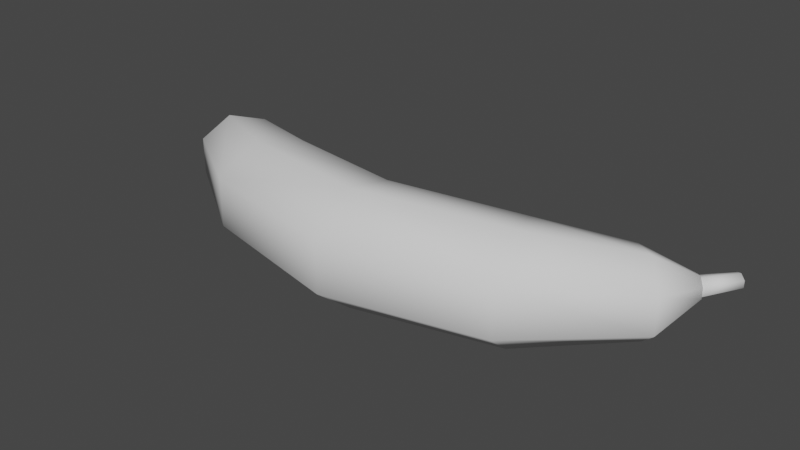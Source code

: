 # Source: banana.blend  (saved by Blender 3.2.14; exported with 4.5.12 LTS)
import bpy
from mathutils import Matrix  # noqa: F401  (used for matrix-valued properties, if any)

bpy.ops.wm.read_factory_settings(use_empty=True)
scene = bpy.context.scene
scene.name = 'Scene'

# ---- collections
col_collection = bpy.data.collections.new('Collection'); scene.collection.children.link(col_collection)

# ---- world
world_world = bpy.data.worlds.new('World'); scene.world = world_world
world_world.use_nodes = True; world_world.node_tree.nodes.clear()
_N = world_world.node_tree.nodes; _L = world_world.node_tree.links
n0 = _N.new('ShaderNodeOutputWorld'); n0.name = 'World Output'; n0.location = (300, 300)
n1 = _N.new('ShaderNodeBackground'); n1.name = 'Background'; n1.location = (10, 300)
n1.inputs[0].default_value = (0.05088, 0.05088, 0.05088, 1.0)
_L.new(n1.outputs[0], n0.inputs[0])
n0.is_active_output = True
world_world.color = (0.05088, 0.05088, 0.05088)
world_world.use_sun_shadow = False
world_world.sun_shadow_jitter_overblur = 0.0

# ---- meshes
me_cylinder = bpy.data.meshes.new('Cylinder')
me_cylinder.from_pydata([(-0.09802, 0.04844, 1.434e-08), (-0.001613, 0.03251, 0.0), (-0.1039, 0.03186, -0.03653), (-0.001613, 0.01369, -0.03909), (-0.1171, -0.005397, -0.04556), (-0.001613, -0.02861, -0.04875), (-0.1277, -0.03527, -0.02027), (-0.001613, -0.06253, -0.02169), (-0.1277, -0.03527, 0.02027), (-0.001613, -0.06253, 0.02169), (-0.1171, -0.005397, 0.04556), (-0.001613, -0.02861, 0.04875), (-0.1039, 0.03186, 0.03653), (-0.001613, 0.01369, 0.03909), (0.1029, 0.05204, -6.49e-09), (0.1077, 0.0349, -0.03699), (0.1187, -0.003603, -0.04613), (0.1274, -0.03448, -0.02053), (0.1274, -0.03448, 0.02053), (0.1187, -0.003603, 0.04613), (0.1077, 0.0349, 0.03699), (-0.1694, 0.07112, 1.889e-08), (-0.177, 0.06048, -0.02707), (-0.1939, 0.03656, -0.03375), (-0.2074, 0.01738, -0.01502), (-0.2074, 0.01738, 0.01502), (-0.1939, 0.03656, 0.03375), (-0.177, 0.06048, 0.02707), (-0.2151, 0.08259, 1.736e-08), (-0.2176, 0.07904, -0.009041), (-0.2233, 0.07105, -0.01127), (-0.2278, 0.06464, -0.005017), (-0.2278, 0.06464, 0.005017), (-0.2233, 0.07105, 0.01127), (-0.2176, 0.07904, 0.009041), (-0.2151, 0.08259, 1.736e-08), (-0.2176, 0.07904, -0.009041), (-0.2233, 0.07105, -0.01127), (-0.2278, 0.06464, -0.005017), (-0.2278, 0.06464, 0.005017), (-0.2233, 0.07105, 0.01127), (-0.2176, 0.07904, 0.009041), (-0.2248, 0.08217, 1.651e-08), (-0.226, 0.08044, -0.004402), (-0.2288, 0.07655, -0.00549), (-0.231, 0.07343, -0.002443), (-0.231, 0.07343, 0.002443), (-0.2288, 0.07655, 0.00549), (-0.226, 0.08044, 0.004403), (0.1652, 0.07455, -6.455e-09), (0.1742, 0.06553, -0.02644), (0.1944, 0.04526, -0.03297), (0.2106, 0.02901, -0.01468), (0.2106, 0.02901, 0.01468), (0.1944, 0.04526, 0.03297), (0.1742, 0.06553, 0.02644), (0.2063, 0.08813, -6.549e-09), (0.2089, 0.08553, -0.007625), (0.2148, 0.07969, -0.009508), (0.2194, 0.075, -0.004231), (0.2194, 0.075, 0.004231), (0.2148, 0.07969, 0.009508), (0.2089, 0.08553, 0.007625), (0.2075, 0.08701, -6.696e-09), (0.2096, 0.08483, -0.006382), (0.2145, 0.07994, -0.007958), (0.2184, 0.07602, -0.003541), (0.2184, 0.07602, 0.003541), (0.2145, 0.07994, 0.007958), (0.2096, 0.08483, 0.006381), (0.2245, 0.1098, -6.853e-09), (0.2267, 0.1087, -0.005054), (0.2316, 0.1062, -0.006302), (0.2355, 0.1042, -0.002805), (0.2355, 0.1042, 0.002805), (0.2316, 0.1062, 0.006302), (0.2267, 0.1087, 0.005054)], [], [(0, 1, 3, 2), (2, 3, 5, 4), (4, 5, 7, 6), (6, 7, 9, 8), (8, 9, 11, 10), (5, 3, 15, 16), (10, 11, 13, 12), (12, 13, 1, 0), (4, 6, 24, 23), (16, 15, 50, 51), (11, 9, 18, 19), (3, 1, 14, 15), (7, 5, 16, 17), (13, 11, 19, 20), (9, 7, 17, 18), (1, 13, 20, 14), (26, 27, 34, 33), (10, 12, 27, 26), (6, 8, 25, 24), (12, 0, 21, 27), (2, 4, 23, 22), (8, 10, 26, 25), (0, 2, 22, 21), (28, 29, 30, 31, 32, 33, 34), (24, 25, 32, 31), (22, 23, 30, 29), (27, 21, 28, 34), (25, 26, 33, 32), (23, 24, 31, 30), (21, 22, 29, 28), (35, 41, 40, 39, 38, 37, 36), (42, 43, 44, 45, 46, 47, 48), (36, 37, 44, 43), (41, 35, 42, 48), (39, 40, 47, 46), (37, 38, 45, 44), (35, 36, 43, 42), (40, 41, 48, 47), (38, 39, 46, 45), (54, 53, 60, 61), (14, 20, 55, 49), (19, 18, 53, 54), (17, 16, 51, 52), (15, 14, 49, 50), (20, 19, 54, 55), (18, 17, 52, 53), (57, 56, 62, 61, 60, 59, 58), (52, 51, 58, 59), (50, 49, 56, 57), (55, 54, 61, 62), (53, 52, 59, 60), (51, 50, 57, 58), (49, 55, 62, 56), (64, 65, 66, 67, 68, 69, 63), (71, 70, 76, 75, 74, 73, 72), (69, 68, 75, 76), (67, 66, 73, 74), (65, 64, 71, 72), (63, 69, 76, 70), (68, 67, 74, 75), (66, 65, 72, 73), (64, 63, 70, 71)])
me_cylinder.polygons.foreach_set('use_smooth', [True] * 62)
_uv = me_cylinder.uv_layers.new(name='UVMap')
_uv.uv.foreach_set('vector', [0.4261, 0.2577, 0.4261, 0.4142, 0.3814, 0.4142, 0.3814, 0.2577, 0.3814, 0.2577, 0.3814, 0.4142, 0.3366, 0.4142, 0.3366, 0.2577, 0.3366, 0.2577, 0.3366, 0.4142, 0.2919, 0.4142, 0.2919, 0.2577, 0.2919, 0.2577, 0.2919, 0.4142, 0.2472, 0.4142, 0.2472, 0.2577, 0.2472, 0.2577, 0.2472, 0.4142, 0.2024, 0.4142, 0.2024, 0.2577, 0.3366, 0.4142, 0.3814, 0.4142, 0.3814, 0.4142, 0.3366, 0.4142, 0.2024, 0.2577, 0.2024, 0.4142, 0.1577, 0.4142, 0.1577, 0.2577, 0.1577, 0.2577, 0.1577, 0.4142, 0.113, 0.4142, 0.113, 0.2577, 0.3366, 0.2577, 0.2919, 0.2577, 0.2919, 0.2577, 0.3366, 0.2577, 0.3366, 0.4142, 0.3814, 0.4142, 0.3814, 0.4142, 0.3366, 0.4142, 0.2024, 0.4142, 0.2472, 0.4142, 0.2472, 0.4142, 0.2024, 0.4142, 0.3814, 0.4142, 0.4261, 0.4142, 0.4261, 0.4142, 0.3814, 0.4142, 0.2919, 0.4142, 0.3366, 0.4142, 0.3366, 0.4142, 0.2919, 0.4142, 0.1577, 0.4142, 0.2024, 0.4142, 0.2024, 0.4142, 0.1577, 0.4142, 0.2472, 0.4142, 0.2919, 0.4142, 0.2919, 0.4142, 0.2472, 0.4142, 0.113, 0.4142, 0.1577, 0.4142, 0.1577, 0.4142, 0.113, 0.4142, 0.2024, 0.2577, 0.1577, 0.2577, 0.1577, 0.2577, 0.2024, 0.2577, 0.2024, 0.2577, 0.1577, 0.2577, 0.1577, 0.2577, 0.2024, 0.2577, 0.2919, 0.2577, 0.2472, 0.2577, 0.2472, 0.2577, 0.2919, 0.2577, 0.1577, 0.2577, 0.113, 0.2577, 0.113, 0.2577, 0.1577, 0.2577, 0.3814, 0.2577, 0.3366, 0.2577, 0.3366, 0.2577, 0.3814, 0.2577, 0.2472, 0.2577, 0.2024, 0.2577, 0.2024, 0.2577, 0.2472, 0.2577, 0.4261, 0.2577, 0.3814, 0.2577, 0.3814, 0.2577, 0.4261, 0.2577, 0.3478, 0.2546, 0.4066, 0.2263, 0.4211, 0.1627, 0.3804, 0.1117, 0.3152, 0.1117, 0.2745, 0.1627, 0.2891, 0.2263, 0.2919, 0.2577, 0.2472, 0.2577, 0.2472, 0.2577, 0.2919, 0.2577, 0.3814, 0.2577, 0.3366, 0.2577, 0.3366, 0.2577, 0.3814, 0.2577, 0.1577, 0.2577, 0.113, 0.2577, 0.113, 0.2577, 0.1577, 0.2577, 0.2472, 0.2577, 0.2024, 0.2577, 0.2024, 0.2577, 0.2472, 0.2577, 0.3366, 0.2577, 0.2919, 0.2577, 0.2919, 0.2577, 0.3366, 0.2577, 0.4261, 0.2577, 0.3814, 0.2577, 0.3814, 0.2577, 0.4261, 0.2577, 0.7539, 0.8521, 0.6765, 0.8148, 0.6573, 0.731, 0.7109, 0.6638, 0.7969, 0.6638, 0.8505, 0.731, 0.8314, 0.8148, 0.7539, 0.8521, 0.8314, 0.8148, 0.8505, 0.731, 0.7969, 0.6638, 0.7109, 0.6638, 0.6573, 0.731, 0.6765, 0.8148, 0.8314, 0.8148, 0.8505, 0.731, 0.8505, 0.731, 0.8314, 0.8148, 0.6765, 0.8148, 0.7539, 0.8521, 0.7539, 0.8521, 0.6765, 0.8148, 0.7109, 0.6638, 0.6573, 0.731, 0.6573, 0.731, 0.7109, 0.6638, 0.8505, 0.731, 0.7969, 0.6638, 0.7969, 0.6638, 0.8505, 0.731, 0.7539, 0.8521, 0.8314, 0.8148, 0.8314, 0.8148, 0.7539, 0.8521, 0.6573, 0.731, 0.6765, 0.8148, 0.6765, 0.8148, 0.6573, 0.731, 0.7969, 0.6638, 0.7109, 0.6638, 0.7109, 0.6638, 0.7969, 0.6638, 0.2024, 0.4142, 0.2472, 0.4142, 0.2472, 0.4142, 0.2024, 0.4142, 0.113, 0.4142, 0.1577, 0.4142, 0.1577, 0.4142, 0.113, 0.4142, 0.2024, 0.4142, 0.2472, 0.4142, 0.2472, 0.4142, 0.2024, 0.4142, 0.2919, 0.4142, 0.3366, 0.4142, 0.3366, 0.4142, 0.2919, 0.4142, 0.3814, 0.4142, 0.4261, 0.4142, 0.4261, 0.4142, 0.3814, 0.4142, 0.1577, 0.4142, 0.2024, 0.4142, 0.2024, 0.4142, 0.1577, 0.4142, 0.2472, 0.4142, 0.2919, 0.4142, 0.2919, 0.4142, 0.2472, 0.4142, 0.25, 0.2263, 0.1913, 0.2546, 0.1325, 0.2263, 0.118, 0.1627, 0.1587, 0.1117, 0.2239, 0.1117, 0.2645, 0.1627, 0.2919, 0.4142, 0.3366, 0.4142, 0.3366, 0.4142, 0.2919, 0.4142, 0.3814, 0.4142, 0.4261, 0.4142, 0.4261, 0.4142, 0.3814, 0.4142, 0.1577, 0.4142, 0.2024, 0.4142, 0.2024, 0.4142, 0.1577, 0.4142, 0.2472, 0.4142, 0.2919, 0.4142, 0.2919, 0.4142, 0.2472, 0.4142, 0.3366, 0.4142, 0.3814, 0.4142, 0.3814, 0.4142, 0.3366, 0.4142, 0.113, 0.4142, 0.1577, 0.4142, 0.1577, 0.4142, 0.113, 0.4142, 0.7837, 0.777, 0.8045, 0.6856, 0.7461, 0.6124, 0.6524, 0.6124, 0.5939, 0.6856, 0.6148, 0.777, 0.6992, 0.8177, 0.7837, 0.777, 0.6992, 0.8177, 0.6148, 0.777, 0.5939, 0.6856, 0.6524, 0.6124, 0.7461, 0.6124, 0.8045, 0.6856, 0.6148, 0.777, 0.5939, 0.6856, 0.5939, 0.6856, 0.6148, 0.777, 0.6524, 0.6124, 0.7461, 0.6124, 0.7461, 0.6124, 0.6524, 0.6124, 0.8045, 0.6856, 0.7837, 0.777, 0.7837, 0.777, 0.8045, 0.6856, 0.6992, 0.8177, 0.6148, 0.777, 0.6148, 0.777, 0.6992, 0.8177, 0.5939, 0.6856, 0.6524, 0.6124, 0.6524, 0.6124, 0.5939, 0.6856, 0.7461, 0.6124, 0.8045, 0.6856, 0.8045, 0.6856, 0.7461, 0.6124, 0.7837, 0.777, 0.6992, 0.8177, 0.6992, 0.8177, 0.7837, 0.777])
me_cylinder.update()

# ---- objects
ob_cylinder = bpy.data.objects.new('Cylinder', me_cylinder)

# ---- transforms, parenting, visibility, modifiers, constraints
ob_cylinder.location = (0.0, 0.0, 0.0)

# ---- collection membership
col_collection.objects.link(ob_cylinder)

# ---- scene / render settings (as saved in the file)
scene.frame_start = 1; scene.frame_end = 250; scene.frame_set(1)
scene.render.engine = 'BLENDER_EEVEE_NEXT'
scene.cycles.sampling_pattern = 'TABULATED_SOBOL'
scene.cycles.use_light_tree = False
scene.view_settings.view_transform = 'Filmic'
bpy.context.view_layer.update()

# ---- added for rendering (the .blend has no active camera and no usable light): camera, sun
cam_auto = bpy.data.cameras.new('AutoCamera')
cam_auto.lens = 50.0
cam_auto.sensor_width = 36.0
cam_auto.clip_end = 1000.0
ob_auto_camera = bpy.data.objects.new('AutoCamera', cam_auto)
scene.collection.objects.link(ob_auto_camera)
ob_auto_camera.location = (0.47107, -0.538956, 0.375064)
ob_auto_camera.rotation_euler = (1.09748, -7.21219e-08, 0.694738)
scene.camera = ob_auto_camera
light_auto_sun = bpy.data.lights.new('AutoSun', 'SUN')
light_auto_sun.energy = 3.0
light_auto_sun.angle = 0.0523599
ob_auto_sun = bpy.data.objects.new('AutoSun', light_auto_sun)
scene.collection.objects.link(ob_auto_sun)
ob_auto_sun.rotation_euler = (0.872665, 0.174533, 0.523599)
bpy.context.view_layer.update()
